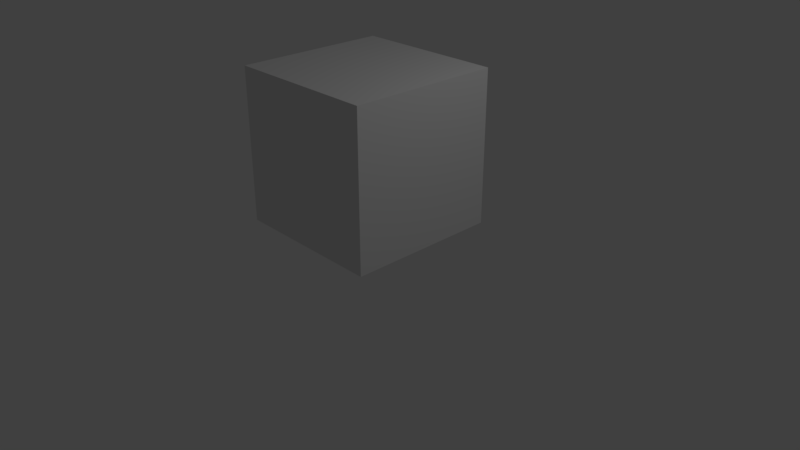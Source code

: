 # Source: Astorogy.blend  (saved by Blender 2.79.0; exported with 4.5.12 LTS)
import bpy
from mathutils import Matrix  # noqa: F401  (used for matrix-valued properties, if any)

bpy.ops.wm.read_factory_settings(use_empty=True)
scene = bpy.context.scene
scene.name = 'Scene'

# ---- collections
col_collection_1 = bpy.data.collections.new('Collection 1'); scene.collection.children.link(col_collection_1)

# ---- materials (node trees are filled in below, after node groups)
mat_material = bpy.data.materials.new('Material')
mat_material.alpha_threshold = 0.0
mat_material.use_transparent_shadow = False
mat_material.roughness = 0.5
mat_material.line_color = (0.0, 0.0, 0.0, 1.0)

# ---- material node trees

# ---- world
world_world = bpy.data.worlds.new('World'); scene.world = world_world
world_world.color = (0.05088, 0.05088, 0.05088)
world_world.use_sun_shadow = False
world_world.sun_shadow_jitter_overblur = 0.0
world_world.cycles.sampling_method = 'MANUAL'

# ---- cameras
cam_camera = bpy.data.cameras.new('Camera')
cam_camera.clip_end = 100.0
cam_camera.lens = 35.0
cam_camera.sensor_width = 32.0
cam_camera.sensor_height = 18.0
cam_camera.ortho_scale = 7.314
cam_camera.dof.focus_distance = 0.0
cam_camera.dof.aperture_fstop = 128.0

# ---- lights
light_lamp = bpy.data.lights.new('Lamp', 'POINT')
light_lamp.transmission_factor = 0.0
light_lamp.cutoff_distance = 30.0
light_lamp.energy = 100.0
light_lamp.shadow_buffer_clip_start = 1.001
light_lamp.shadow_soft_size = 0.1
light_lamp.shadow_maximum_resolution = 0.006
light_lamp.use_absolute_resolution = True

# ---- meshes
me_cube = bpy.data.meshes.new('Cube')
me_cube.from_pydata([(1.0, 1.0, -1.0), (1.0, -1.0, -1.0), (-1.0, -1.0, -1.0), (-1.0, 1.0, -1.0), (1.0, 1.0, 1.0), (1.0, -1.0, 1.0), (-1.0, -1.0, 1.0), (-1.0, 1.0, 1.0)], [], [(0, 1, 2, 3), (4, 7, 6, 5), (0, 4, 5, 1), (1, 5, 6, 2), (2, 6, 7, 3), (4, 0, 3, 7)])
me_cube.materials.append(mat_material)
me_cube.use_remesh_preserve_volume = False
me_cube.use_remesh_preserve_attributes = False
me_cube.use_mirror_vertex_groups = False
me_cube.update()

# ---- objects
ob_cube = bpy.data.objects.new('Cube', me_cube)
ob_lamp = bpy.data.objects.new('Lamp', light_lamp)
ob_camera = bpy.data.objects.new('Camera', cam_camera)

# ---- transforms, parenting, visibility, modifiers, constraints
ob_cube.location = (0.0, 0.0, 1.468)
ob_cube.lock_rotations_4d = False
ob_cube.empty_display_type = 'ARROWS'
ob_cube.lineart.crease_threshold = 0.0
ob_lamp.location = (4.076, 1.005, 5.904)
ob_lamp.rotation_euler = (0.6503, 0.05522, 1.866)
ob_lamp.lock_rotations_4d = False
ob_lamp.empty_display_type = 'ARROWS'
ob_lamp.color = (0.0, 0.0, 0.0, 0.0)
ob_lamp.lineart.crease_threshold = 0.0
ob_camera.location = (7.481, -6.508, 5.344)
ob_camera.rotation_euler = (1.109, 0.0, 0.8149)
ob_camera.lock_rotations_4d = False
ob_camera.empty_display_type = 'ARROWS'
ob_camera.color = (0.0, 0.0, 0.0, 0.0)
ob_camera.display_type = 'WIRE'
ob_camera.lineart.crease_threshold = 0.0

# ---- collection membership
col_collection_1.objects.link(ob_cube)
col_collection_1.objects.link(ob_lamp)
col_collection_1.objects.link(ob_camera)

# ---- scene / render settings (as saved in the file)
scene.camera = ob_camera
scene.frame_start = 1; scene.frame_end = 250; scene.frame_set(1)
scene.render.engine = 'BLENDER_EEVEE_NEXT'
scene.render.resolution_percentage = 50
scene.render.dither_intensity = 0.0
scene.cycles.use_denoising = False
scene.cycles.samples = 128
scene.cycles.sampling_pattern = 'TABULATED_SOBOL'
scene.cycles.use_adaptive_sampling = False
scene.cycles.use_light_tree = False
scene.cycles.blur_glossy = 0.0
scene.cycles.sample_clamp_indirect = 0.0
scene.view_settings.view_transform = 'Standard'
bpy.context.view_layer.update()
